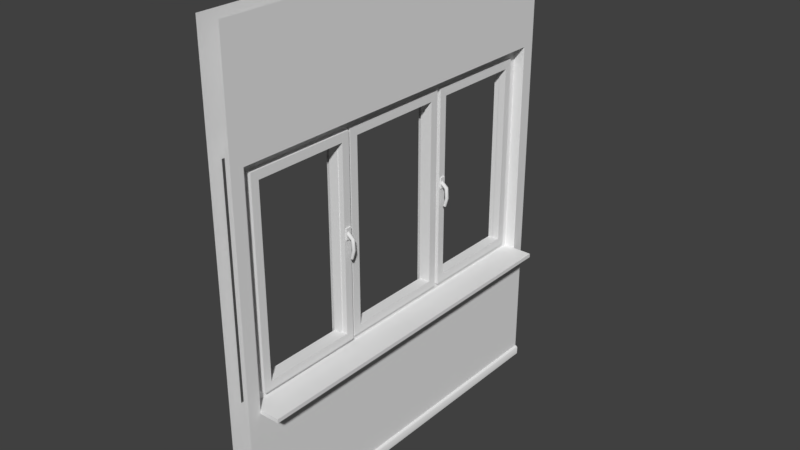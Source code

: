 # Source: mod_Wand_mit_Fensterfront_einfach.blend  (saved by Blender 2.79.0; exported with 4.5.12 LTS)
import bpy
from mathutils import Matrix  # noqa: F401  (used for matrix-valued properties, if any)

bpy.ops.wm.read_factory_settings(use_empty=True)
scene = bpy.context.scene
scene.name = 'Scene'

# ---- collections
col_collection_1 = bpy.data.collections.new('Collection 1'); scene.collection.children.link(col_collection_1)

# ---- node groups
ng_auto_smooth = bpy.data.node_groups.new('Auto Smooth', 'GeometryNodeTree')
_s = ng_auto_smooth.interface.new_socket(name='Geometry', in_out='OUTPUT', socket_type='NodeSocketGeometry')
_s = ng_auto_smooth.interface.new_socket(name='Geometry', in_out='INPUT', socket_type='NodeSocketGeometry')
_s = ng_auto_smooth.interface.new_socket(name='Angle', in_out='INPUT', socket_type='NodeSocketFloat')
_s.subtype = 'ANGLE'
_s.min_value = 0.0
_s.max_value = 3.142
ng_auto_smooth.is_modifier = True
_N = ng_auto_smooth.nodes; _L = ng_auto_smooth.links
n0 = _N.new('NodeGroupOutput'); n0.name = 'Group Output'; n0.location = (480, -100)
n1 = _N.new('NodeGroupInput'); n1.name = 'Group Input'; n1.location = (-420, -300)
n2 = _N.new('NodeGroupInput'); n2.name = 'Group Input.001'; n2.location = (-60, -100)
n3 = _N.new('GeometryNodeSetShadeSmooth'); n3.name = 'Set Shade Smooth'; n3.location = (120, -100)
n3.domain = 'EDGE'
n4 = _N.new('GeometryNodeSetShadeSmooth'); n4.name = 'Set Shade Smooth.001'; n4.location = (300, -100)
n5 = _N.new('GeometryNodeInputMeshEdgeAngle'); n5.name = 'Edge Angle'; n5.location = (-420, -220)
n6 = _N.new('GeometryNodeInputEdgeSmooth'); n6.name = 'Is Edge Smooth'; n6.location = (-60, -160)
n7 = _N.new('GeometryNodeInputShadeSmooth'); n7.name = 'Is Face Smooth'; n7.location = (-240, -340)
n8 = _N.new('FunctionNodeBooleanMath'); n8.name = 'Boolean Math'; n8.location = (-60, -220)
n9 = _N.new('FunctionNodeCompare'); n9.name = 'Compare'; n9.location = (-240, -180)
n9.operation = 'LESS_EQUAL'
_L.new(n5.outputs[0], n9.inputs[0])
_L.new(n4.outputs[0], n0.inputs[0])
_L.new(n1.outputs[1], n9.inputs[1])
_L.new(n9.outputs[0], n8.inputs[0])
_L.new(n7.outputs[0], n8.inputs[1])
_L.new(n2.outputs[0], n3.inputs[0])
_L.new(n6.outputs[0], n3.inputs[1])
_L.new(n3.outputs[0], n4.inputs[0])
_L.new(n8.outputs[0], n3.inputs[2])
n0.is_active_output = True

# ---- world
world_world = bpy.data.worlds.new('World'); scene.world = world_world
world_world.color = (0.05088, 0.05088, 0.05088)
world_world.use_sun_shadow = False
world_world.sun_shadow_jitter_overblur = 0.0
world_world.cycles.sampling_method = 'MANUAL'

# ---- meshes
me_fensterrahmen_004 = bpy.data.meshes.new('Fensterrahmen.004')
me_fensterrahmen_004.from_pydata([(0.002496, 0.964, 0.58), (0.002496, 2.156, 0.58), (0.002496, 0.964, -0.07553), (0.002496, 2.156, -0.07553), (-0.05908, 0.964, 0.58), (-0.05908, 2.156, 0.58), (-0.05908, 0.964, -0.07553), (-0.05908, 2.156, -0.07553), (-0.075, 3.0, 0.5755), (-0.092, -1.079e-06, -0.07553), (-0.092, 2.889e-06, 0.5755), (-0.075, 0.06, 0.5755), (-0.075, 0.06, -0.07553), (-0.085, 0.057, 0.5755), (-0.085, 0.057, -0.07553), (-0.092, 0.05, -0.07553), (-0.092, 0.05, 0.5755), (-0.075, 2.27, 0.5755), (-0.075, 0.85, 0.5755), (-0.075, 2.27, -0.07553), (-0.075, 0.85, -0.07553), (0.002496, 0.964, -0.8059), (0.002496, 2.156, -0.8059), (0.002496, 0.964, -0.1984), (0.002496, 2.156, -0.1984), (0.002496, 2.365, -0.07554), (0.002496, 0.755, -0.07554), (0.002496, 0.755, -0.9653), (0.002496, 2.365, -0.9653), (-0.05908, 0.964, -0.8059), (-0.05908, 2.156, -0.8059), (-0.05908, 0.964, -0.1984), (-0.05908, 2.156, -0.1984), (-0.075, 3.0, -1.0), (-0.075, 3.0, -0.07551), (0.075, 3.0, -1.0), (-0.075, 0.06, -1.0), (0.075, 0.06, -1.0), (-0.092, 9.261e-07, -1.0), (0.092, 9.261e-07, -1.0), (0.092, 0.05, -1.0), (0.085, 0.057, -1.0), (-0.085, 0.057, -1.0), (-0.092, 0.05, -1.0), (-0.075, 3.0, -0.9166), (-0.075, 3.0, -0.1984), (0.075, 3.0, -0.08336), (0.075, 3.0, -0.9166), (0.075, 0.06, -0.1984), (0.075, 0.06, -0.9166), (-0.092, -2.847e-06, -0.1984), (-0.092, 6.209e-07, -0.9166), (-0.075, 0.06, -0.9166), (-0.075, 0.06, -0.1984), (0.092, 6.209e-07, -0.9166), (0.092, -2.847e-06, -0.1984), (0.085, 0.057, -0.1984), (0.085, 0.057, -0.9166), (0.092, 0.05, -0.9166), (0.092, 0.05, -0.1984), (-0.085, 0.057, -0.9166), (-0.085, 0.057, -0.1984), (-0.092, 0.05, -0.1984), (-0.092, 0.05, -0.9166), (-0.075, 0.85, -1.0), (-0.075, 2.27, -1.0), (0.075, 2.27, -1.0), (0.075, 0.85, -1.0), (0.075, 2.27, -0.08336), (0.075, 0.85, -0.1984), (0.075, 2.27, -0.9166), (0.075, 0.85, -0.9166), (-0.075, 2.27, -0.9166), (-0.075, 0.85, -0.9166), (-0.075, 2.27, -0.1984), (-0.075, 0.85, -0.1984), (-0.045, 2.27, -0.08336), (-0.045, 2.27, -0.9166), (-0.045, 0.85, -0.9166), (0.2025, 0.8499, -0.9166), (0.2025, 0.8749, -0.9166), (0.002496, 0.8499, -0.9166), (0.002496, 0.8749, -0.9166), (0.002496, 0.964, 1.306), (0.002496, 2.156, 1.306), (0.002496, 0.964, 0.6984), (0.002496, 2.156, 0.6984), (0.002496, 2.365, 0.5748), (0.002496, 0.755, 0.5748), (0.002496, 0.755, 1.465), (0.002496, 2.365, 1.465), (-0.05908, 0.964, 1.306), (-0.05908, 2.156, 1.306), (-0.05908, 0.964, 0.6984), (-0.05908, 2.156, 0.6984), (-0.075, 3.0, 1.5), (0.075, 3.0, 1.5), (-0.075, 0.06001, 1.5), (0.075, 0.06001, 1.5), (-0.092, 6.356e-06, 1.5), (0.092, 6.356e-06, 1.5), (0.092, 0.05001, 1.5), (0.085, 0.05701, 1.5), (-0.085, 0.05701, 1.5), (-0.092, 0.05001, 1.5), (-0.075, 3.0, 1.417), (-0.075, 3.0, 0.6984), (0.075, 3.0, 0.5834), (0.075, 3.0, 1.417), (0.075, 0.06, 0.6984), (0.075, 0.06001, 1.417), (-0.092, 3.416e-06, 0.6984), (-0.092, 6.051e-06, 1.417), (-0.075, 0.06001, 1.417), (-0.075, 0.06, 0.6984), (0.092, 6.051e-06, 1.417), (0.092, 3.416e-06, 0.6984), (0.085, 0.057, 0.6984), (0.085, 0.05701, 1.417), (0.092, 0.05001, 1.417), (0.092, 0.05, 0.6984), (-0.085, 0.05701, 1.417), (-0.085, 0.057, 0.6984), (-0.092, 0.05, 0.6984), (-0.092, 0.05001, 1.417), (-0.075, 0.85, 1.5), (-0.075, 2.27, 1.5), (0.075, 2.27, 1.5), (0.075, 0.85, 1.5), (0.075, 2.27, 0.5834), (0.075, 0.85, 0.6984), (0.075, 2.27, 1.417), (0.075, 0.85, 1.417), (-0.075, 2.27, 1.417), (-0.075, 0.85, 1.417), (-0.075, 2.27, 0.6984), (-0.075, 0.85, 0.6984), (-0.045, 2.27, 0.5834), (-0.045, 2.27, 1.417), (-0.045, 0.85, 1.417), (0.2025, 0.8499, 1.417), (0.2025, 0.8749, 1.417), (0.002496, 0.8499, 1.417), (0.002496, 0.8749, 1.417), (0.002496, 0.755, -0.1984), (0.002496, 2.365, -0.1984), (0.002496, 0.755, 0.6984), (0.002496, 2.365, 0.6984), (0.075, 0.06, 0.5755), (0.092, -1.689e-06, -0.07553), (0.085, 0.057, 0.5755), (0.092, 0.05, -0.07553), (0.075, 0.06, -0.07553), (0.092, 2.278e-06, 0.5755), (0.085, 0.057, -0.07553), (0.092, 0.05, 0.5755), (0.075, 0.85, 0.5755), (0.075, 0.85, -0.07553), (-0.045, 2.27, 0.6984), (-0.045, 2.27, -0.1984), (0.075, 2.27, 0.6984), (0.075, 2.27, -0.1984), (0.075, 3.0, 0.6984), (0.075, 3.0, -0.1984)], [], [(0, 85, 146, 88), (1, 0, 4, 5), (0, 2, 6, 4), (3, 1, 5, 7), (2, 3, 7, 6), (13, 14, 15, 16), (48, 152, 154, 56), (10, 16, 15, 9), (11, 12, 14, 13), (68, 46, 107, 129), (17, 8, 34, 19), (11, 18, 20, 12), (148, 156, 130, 109), (68, 129, 137, 76), (23, 24, 3, 2), (24, 145, 25, 3), (21, 27, 28, 22), (22, 30, 29, 21), (21, 29, 31, 23), (24, 32, 30, 22), (23, 31, 32, 24), (74, 19, 34, 45), (70, 66, 35, 47), (53, 61, 14, 12), (49, 57, 41, 37), (54, 39, 40, 58), (50, 9, 15, 62), (57, 58, 40, 41), (61, 62, 15, 14), (42, 43, 63, 60), (60, 63, 62, 61), (56, 59, 58, 57), (38, 51, 63, 43), (51, 50, 62, 63), (55, 54, 58, 59), (48, 56, 57, 49), (36, 42, 60, 52), (52, 60, 61, 53), (129, 160, 158, 137), (65, 72, 44, 33), (72, 74, 45, 44), (52, 53, 75, 73), (36, 52, 73, 64), (64, 73, 72, 65), (48, 49, 71, 69), (70, 77, 78, 71), (49, 37, 67, 71), (71, 67, 66, 70), (53, 12, 20, 75), (75, 20, 19, 74), (161, 159, 77, 70), (85, 83, 89, 146), (1, 86, 85, 0), (83, 84, 90, 89), (84, 83, 91, 92), (83, 85, 93, 91), (86, 84, 92, 94), (85, 86, 94, 93), (135, 106, 8, 17), (131, 108, 96, 127), (114, 11, 13, 122), (110, 98, 102, 118), (115, 119, 101, 100), (111, 123, 16, 10), (118, 102, 101, 119), (122, 13, 16, 123), (103, 121, 124, 104), (121, 122, 123, 124), (117, 118, 119, 120), (99, 104, 124, 112), (112, 124, 123, 111), (116, 120, 119, 115), (109, 110, 118, 117), (97, 113, 121, 103), (113, 114, 122, 121), (161, 70, 47, 163), (126, 95, 105, 133), (133, 105, 106, 135), (113, 134, 136, 114), (97, 125, 134, 113), (125, 126, 133, 134), (109, 130, 132, 110), (131, 132, 139, 138), (110, 132, 128, 98), (132, 131, 127, 128), (114, 136, 18, 11), (136, 135, 17, 18), (26, 2, 0, 88), (160, 131, 138, 158), (140, 142, 81, 79), (143, 141, 80, 82), (140, 141, 143, 142), (79, 80, 141, 140), (81, 82, 80, 79), (87, 1, 3, 25), (84, 86, 147, 90), (87, 147, 86, 1), (21, 23, 144, 27), (22, 28, 145, 24), (144, 23, 2, 26), (150, 117, 120, 155), (154, 150, 155, 151), (56, 154, 151, 59), (55, 59, 151, 149), (153, 155, 120, 116), (152, 148, 150, 154), (155, 153, 149, 151), (148, 109, 117, 150), (152, 157, 156, 148), (48, 69, 157, 152), (68, 76, 159, 161), (129, 107, 162, 160), (160, 162, 108, 131), (68, 161, 163, 46)])
me_fensterrahmen_004.polygons.foreach_set('use_smooth', [0, 0, 0, 0, 0, 1, 1, 1, 1, 1, 1, 1, 1, 1, 0, 0, 0, 0, 0, 0, 0, 1, 1, 1, 1, 1, 1, 1, 1, 1, 1, 1, 1, 1, 1, 1, 1, 1, 1, 1, 1, 1, 1, 1, 1, 1, 1, 1, 1, 1, 1, 0, 0, 0, 0, 0, 0, 0, 1, 1, 1, 1, 1, 1, 1, 1, 1, 1, 1, 1, 1, 1, 1, 1, 1, 1, 1, 1, 1, 1, 1, 1, 1, 1, 1, 1, 1, 0, 1, 1, 1, 0, 1, 1, 0, 0, 0, 0, 0, 0, 1, 1, 1, 1, 1, 1, 1, 1, 1, 1, 1, 1, 1, 1])
_uv = me_fensterrahmen_004.uv_layers.new(name='UVMap')
_uv.uv.foreach_set('vector', [0.7147, 0.7191, 0.6954, 0.7191, 0.6954, 0.6883, 0.7155, 0.6883, 0.7147, 0.8948, 0.7147, 0.7191, 0.7147, 0.7191, 0.7147, 0.8948, 0.7147, 0.7191, 0.8213, 0.7191, 0.8213, 0.7191, 0.7147, 0.7191, 0.8213, 0.8948, 0.7147, 0.8948, 0.7147, 0.8948, 0.8213, 0.8948, 0.8213, 0.7191, 0.8213, 0.8948, 0.8213, 0.8948, 0.8213, 0.7191, 0.7121, 0.5474, 0.8247, 0.5474, 0.8247, 0.5443, 0.7121, 0.5443, 0.8459, 0.5503, 0.8247, 0.5503, 0.8247, 0.5474, 0.8459, 0.5474, 0.7121, 0.5357, 0.7121, 0.5443, 0.8247, 0.5443, 0.8247, 0.5357, 0.7121, 0.5503, 0.8247, 0.5503, 0.8247, 0.5474, 0.7121, 0.5474, 0.826, 0.9297, 0.826, 0.9807, 0.7107, 0.9807, 0.7107, 0.9297, 0.7121, 0.9297, 0.7121, 0.9807, 0.8247, 0.9807, 0.8247, 0.9297, 0.7121, 0.5503, 0.7121, 0.6841, 0.8247, 0.6841, 0.8247, 0.5503, 0.7121, 0.5503, 0.7121, 0.6841, 0.6908, 0.6841, 0.6908, 0.5503, 0.826, 0.9297, 0.7107, 0.9297, 0.7107, 0.9297, 0.826, 0.9297, 0.8413, 0.7191, 0.8413, 0.8948, 0.8213, 0.8948, 0.8213, 0.7191, 0.8413, 0.8948, 0.8413, 0.9256, 0.8213, 0.9256, 0.8213, 0.8948, 0.9402, 0.7191, 0.9661, 0.6883, 0.9661, 0.9256, 0.9402, 0.8948, 0.9402, 0.8948, 0.9402, 0.8948, 0.9402, 0.7191, 0.9402, 0.7191, 0.9402, 0.7191, 0.9402, 0.7191, 0.8413, 0.7191, 0.8413, 0.7191, 0.8413, 0.8948, 0.8413, 0.8948, 0.9402, 0.8948, 0.9402, 0.8948, 0.8413, 0.7191, 0.8413, 0.7191, 0.8413, 0.8948, 0.8413, 0.8948, 0.8459, 0.9297, 0.8247, 0.9297, 0.8247, 0.9807, 0.8459, 0.9807, 0.9701, 0.9297, 0.9846, 0.9297, 0.9846, 0.9807, 0.9701, 0.9807, 0.8459, 0.5503, 0.8459, 0.5474, 0.8247, 0.5474, 0.8247, 0.5503, 0.9702, 0.5503, 0.9702, 0.5474, 0.9846, 0.5474, 0.9846, 0.5503, 0.9702, 0.5357, 0.9846, 0.5357, 0.9846, 0.5443, 0.9702, 0.5443, 0.8459, 0.5357, 0.8247, 0.5357, 0.8247, 0.5443, 0.8459, 0.5443, 0.9702, 0.5474, 0.9702, 0.5443, 0.9846, 0.5443, 0.9846, 0.5474, 0.8459, 0.5474, 0.8459, 0.5443, 0.8247, 0.5443, 0.8247, 0.5474, 0.9846, 0.5474, 0.9846, 0.5443, 0.9702, 0.5443, 0.9702, 0.5474, 0.9702, 0.5474, 0.9702, 0.5443, 0.8459, 0.5443, 0.8459, 0.5474, 0.8459, 0.5474, 0.8459, 0.5443, 0.9702, 0.5443, 0.9702, 0.5474, 0.9846, 0.5357, 0.9702, 0.5357, 0.9702, 0.5443, 0.9846, 0.5443, 0.9702, 0.5357, 0.8459, 0.5357, 0.8459, 0.5443, 0.9702, 0.5443, 0.8459, 0.5357, 0.9702, 0.5357, 0.9702, 0.5443, 0.8459, 0.5443, 0.8459, 0.5503, 0.8459, 0.5474, 0.9702, 0.5474, 0.9702, 0.5503, 0.9846, 0.5503, 0.9846, 0.5474, 0.9702, 0.5474, 0.9702, 0.5503, 0.9702, 0.5503, 0.9702, 0.5474, 0.8459, 0.5474, 0.8459, 0.5503, 0.7107, 0.9297, 0.6908, 0.9297, 0.6908, 0.9297, 0.7107, 0.9297, 0.9846, 0.9297, 0.9701, 0.9297, 0.9701, 0.9807, 0.9846, 0.9807, 0.9701, 0.9297, 0.8459, 0.9297, 0.8459, 0.9807, 0.9701, 0.9807, 0.9702, 0.5503, 0.8459, 0.5503, 0.8459, 0.6841, 0.9701, 0.6841, 0.9846, 0.5503, 0.9702, 0.5503, 0.9701, 0.6841, 0.9846, 0.6841, 0.9846, 0.6841, 0.9701, 0.6841, 0.9701, 0.9297, 0.9846, 0.9297, 0.8459, 0.5503, 0.9702, 0.5503, 0.9701, 0.6841, 0.8459, 0.6841, 0.9701, 0.9297, 0.9701, 0.9297, 0.9701, 0.6841, 0.9701, 0.6841, 0.9702, 0.5503, 0.9846, 0.5503, 0.9846, 0.6841, 0.9701, 0.6841, 0.9701, 0.6841, 0.9846, 0.6841, 0.9846, 0.9297, 0.9701, 0.9297, 0.8459, 0.5503, 0.8247, 0.5503, 0.8247, 0.6841, 0.8459, 0.6841, 0.8459, 0.6841, 0.8247, 0.6841, 0.8247, 0.9297, 0.8459, 0.9297, 0.8459, 0.9297, 0.8459, 0.9297, 0.9701, 0.9297, 0.9701, 0.9297, 0.6954, 0.7191, 0.5965, 0.7191, 0.5706, 0.6883, 0.6954, 0.6883, 0.7147, 0.8948, 0.6954, 0.8948, 0.6954, 0.7191, 0.7147, 0.7191, 0.5965, 0.7191, 0.5965, 0.8948, 0.5706, 0.9256, 0.5706, 0.6883, 0.5965, 0.8948, 0.5965, 0.7191, 0.5965, 0.7191, 0.5965, 0.8948, 0.5965, 0.7191, 0.6954, 0.7191, 0.6954, 0.7191, 0.5965, 0.7191, 0.6954, 0.8948, 0.5965, 0.8948, 0.5965, 0.8948, 0.6954, 0.8948, 0.6954, 0.7191, 0.6954, 0.8948, 0.6954, 0.8948, 0.6954, 0.7191, 0.6908, 0.9297, 0.6908, 0.9807, 0.7121, 0.9807, 0.7121, 0.9297, 0.5666, 0.9297, 0.5666, 0.9807, 0.5522, 0.9807, 0.5522, 0.9297, 0.6908, 0.5503, 0.7121, 0.5503, 0.7121, 0.5474, 0.6908, 0.5474, 0.5666, 0.5503, 0.5522, 0.5503, 0.5522, 0.5474, 0.5666, 0.5474, 0.5666, 0.5357, 0.5666, 0.5443, 0.5522, 0.5443, 0.5522, 0.5357, 0.6908, 0.5357, 0.6908, 0.5443, 0.7121, 0.5443, 0.7121, 0.5357, 0.5666, 0.5474, 0.5522, 0.5474, 0.5522, 0.5443, 0.5666, 0.5443, 0.6908, 0.5474, 0.7121, 0.5474, 0.7121, 0.5443, 0.6908, 0.5443, 0.5522, 0.5474, 0.5666, 0.5474, 0.5666, 0.5443, 0.5522, 0.5443, 0.5666, 0.5474, 0.6908, 0.5474, 0.6908, 0.5443, 0.5666, 0.5443, 0.6908, 0.5474, 0.5666, 0.5474, 0.5666, 0.5443, 0.6908, 0.5443, 0.5522, 0.5357, 0.5522, 0.5443, 0.5666, 0.5443, 0.5666, 0.5357, 0.5666, 0.5357, 0.5666, 0.5443, 0.6908, 0.5443, 0.6908, 0.5357, 0.6908, 0.5357, 0.6908, 0.5443, 0.5666, 0.5443, 0.5666, 0.5357, 0.6908, 0.5503, 0.5666, 0.5503, 0.5666, 0.5474, 0.6908, 0.5474, 0.5522, 0.5503, 0.5666, 0.5503, 0.5666, 0.5474, 0.5522, 0.5474, 0.5666, 0.5503, 0.6908, 0.5503, 0.6908, 0.5474, 0.5666, 0.5474, 0.8459, 0.9297, 0.9701, 0.9297, 0.9701, 0.9807, 0.8459, 0.9807, 0.5522, 0.9297, 0.5522, 0.9807, 0.5666, 0.9807, 0.5666, 0.9297, 0.5666, 0.9297, 0.5666, 0.9807, 0.6908, 0.9807, 0.6908, 0.9297, 0.5666, 0.5503, 0.5666, 0.6841, 0.6908, 0.6841, 0.6908, 0.5503, 0.5522, 0.5503, 0.5522, 0.6841, 0.5666, 0.6841, 0.5666, 0.5503, 0.5522, 0.6841, 0.5522, 0.9297, 0.5666, 0.9297, 0.5666, 0.6841, 0.6908, 0.5503, 0.6908, 0.6841, 0.5666, 0.6841, 0.5666, 0.5503, 0.5666, 0.9297, 0.5666, 0.6841, 0.5666, 0.6841, 0.5666, 0.9297, 0.5666, 0.5503, 0.5666, 0.6841, 0.5522, 0.6841, 0.5522, 0.5503, 0.5666, 0.6841, 0.5666, 0.9297, 0.5522, 0.9297, 0.5522, 0.6841, 0.6908, 0.5503, 0.6908, 0.6841, 0.7121, 0.6841, 0.7121, 0.5503, 0.6908, 0.6841, 0.6908, 0.9297, 0.7121, 0.9297, 0.7121, 0.6841, 0.8213, 0.6883, 0.8213, 0.7191, 0.7147, 0.7191, 0.7155, 0.6883, 0.6908, 0.9297, 0.5666, 0.9297, 0.5666, 0.9297, 0.6908, 0.9297, 0.6917, 0.05973, 0.6917, 0.07648, 0.4963, 0.07648, 0.4963, 0.05974, 0.6917, 0.03958, 0.6917, 0.05632, 0.4963, 0.05633, 0.4963, 0.03958, 0.6938, 0.05632, 0.6917, 0.05632, 0.6917, 0.03958, 0.6938, 0.03958, 0.4963, 0.05974, 0.4963, 0.05633, 0.6917, 0.05632, 0.6917, 0.05973, 0.4942, 0.03958, 0.4963, 0.03958, 0.4963, 0.05633, 0.4942, 0.05633, 0.7155, 0.9256, 0.7147, 0.8948, 0.8213, 0.8948, 0.8213, 0.9256, 0.5965, 0.8948, 0.6954, 0.8948, 0.6954, 0.9256, 0.5706, 0.9256, 0.7155, 0.9256, 0.6954, 0.9256, 0.6954, 0.8948, 0.7147, 0.8948, 0.9402, 0.7191, 0.8413, 0.7191, 0.8413, 0.6883, 0.9661, 0.6883, 0.9402, 0.8948, 0.9661, 0.9256, 0.8413, 0.9256, 0.8413, 0.8948, 0.8413, 0.6883, 0.8413, 0.7191, 0.8213, 0.7191, 0.8213, 0.6883, 0.7121, 0.5474, 0.6908, 0.5474, 0.6908, 0.5443, 0.7121, 0.5443, 0.8247, 0.5474, 0.7121, 0.5474, 0.7121, 0.5443, 0.8247, 0.5443, 0.8459, 0.5474, 0.8247, 0.5474, 0.8247, 0.5443, 0.8459, 0.5443, 0.8459, 0.5357, 0.8459, 0.5443, 0.8247, 0.5443, 0.8247, 0.5357, 0.7121, 0.5357, 0.7121, 0.5443, 0.6908, 0.5443, 0.6908, 0.5357, 0.8247, 0.5503, 0.7121, 0.5503, 0.7121, 0.5474, 0.8247, 0.5474, 0.7121, 0.5443, 0.7121, 0.5357, 0.8247, 0.5357, 0.8247, 0.5443, 0.7121, 0.5503, 0.6908, 0.5503, 0.6908, 0.5474, 0.7121, 0.5474, 0.8247, 0.5503, 0.8247, 0.6841, 0.7121, 0.6841, 0.7121, 0.5503, 0.8459, 0.5503, 0.8459, 0.6841, 0.8247, 0.6841, 0.8247, 0.5503, 0.826, 0.9297, 0.826, 0.9297, 0.8459, 0.9297, 0.8459, 0.9297, 0.7107, 0.9297, 0.7107, 0.9807, 0.6908, 0.9807, 0.6908, 0.9297, 0.6908, 0.9297, 0.6908, 0.9807, 0.5666, 0.9807, 0.5666, 0.9297, 0.826, 0.9297, 0.8459, 0.9297, 0.8459, 0.9807, 0.826, 0.9807])
me_fensterrahmen_004.use_remesh_preserve_volume = False
me_fensterrahmen_004.use_remesh_preserve_attributes = False
me_fensterrahmen_004.use_mirror_vertex_groups = False
me_fensterrahmen_004.update()
me_fenster_003 = bpy.data.meshes.new('Fenster.003')
me_fenster_003.from_pydata([(0.02318, 1.218e-06, 0.3705), (0.02318, 1.283, 0.3704), (0.02318, -1.152e-06, -0.3705), (0.02318, 1.283, -0.3705), (0.02318, 1.229, 0.3166), (0.02318, 0.05394, 0.3166), (0.02318, 0.05394, -0.3166), (0.02318, 1.229, -0.3166), (-0.02318, 1.229, -0.3166), (-0.02318, 1.229, 0.3166), (-0.02318, 0.05394, 0.3166), (-0.02318, 0.05394, -0.3166), (-0.02318, 1.283, -0.3705), (-0.02318, 1.283, 0.3704), (-0.02318, 1.218e-06, 0.3705), (-0.02318, -1.152e-06, -0.3705)], [], [(0, 2, 6, 5), (1, 0, 5, 4), (10, 9, 4, 5), (9, 8, 7, 4), (11, 6, 7, 8), (11, 10, 5, 6), (2, 3, 7, 6), (3, 1, 4, 7), (10, 11, 15, 14), (8, 9, 13, 12), (9, 10, 14, 13), (11, 8, 12, 15), (3, 12, 13, 1), (1, 13, 14, 0), (2, 15, 12, 3), (0, 14, 15, 2)])
_uv = me_fenster_003.uv_layers.new(name='UVMap')
_uv.uv.foreach_set('vector', [0.5062, 0.1799, 0.6782, 0.1799, 0.6657, 0.1932, 0.5188, 0.1932, 0.5062, 0.4955, 0.5062, 0.1799, 0.5188, 0.1932, 0.5188, 0.4822, 0.521, 0.4678, 0.521, 0.2099, 0.5312, 0.2099, 0.5312, 0.4678, 0.6645, 0.4813, 0.5198, 0.4813, 0.5198, 0.47, 0.6645, 0.47, 0.6528, 0.2096, 0.663, 0.2096, 0.663, 0.468, 0.6528, 0.468, 0.6634, 0.2071, 0.5204, 0.2071, 0.5204, 0.196, 0.6634, 0.196, 0.6782, 0.1799, 0.6782, 0.4955, 0.6657, 0.4822, 0.6657, 0.1932, 0.6782, 0.4955, 0.5062, 0.4955, 0.5188, 0.4822, 0.6657, 0.4822, 0.5188, 0.1932, 0.6657, 0.1932, 0.6782, 0.1799, 0.5062, 0.1799, 0.6657, 0.4822, 0.5188, 0.4822, 0.5062, 0.4955, 0.6782, 0.4955, 0.5188, 0.4822, 0.5188, 0.1932, 0.5062, 0.1799, 0.5062, 0.4955, 0.6657, 0.1932, 0.6657, 0.4822, 0.6782, 0.4955, 0.6782, 0.1799, 0.6782, 0.4955, 0.6782, 0.4955, 0.5062, 0.4955, 0.5062, 0.4955, 0.5062, 0.4955, 0.5062, 0.4955, 0.5062, 0.1799, 0.5062, 0.1799, 0.6782, 0.1799, 0.6782, 0.1799, 0.6782, 0.4955, 0.6782, 0.4955, 0.514, 0.1799, 0.514, 0.1799, 0.6859, 0.1799, 0.6859, 0.1799])
me_fenster_003.use_remesh_preserve_volume = False
me_fenster_003.use_remesh_preserve_attributes = False
me_fenster_003.use_mirror_vertex_groups = False
me_fenster_003.update()
me_fenster = bpy.data.meshes.new('Fenster')
me_fenster.from_pydata([(0.02318, 7.406e-08, 0.0), (0.02318, 1.283, -4.959e-06), (0.02318, -2.296e-06, -0.699), (0.02318, 1.283, -0.6991), (0.02318, 1.229, -0.05084), (0.02318, 0.05394, -0.05083), (0.02318, 0.05394, -0.6482), (0.02318, 1.229, -0.6482), (-0.02318, 1.229, -0.6482), (-0.02318, 1.229, -0.05084), (-0.02318, 0.05394, -0.05083), (-0.02318, 0.05394, -0.6482), (-0.02318, 1.283, -0.6991), (-0.02318, 1.283, -4.959e-06), (-0.02318, 7.406e-08, 0.0), (-0.02318, -2.296e-06, -0.699), (0.01125, 0.6523, -0.6559), (0.01125, 0.7244, -0.6559), (0.01125, 0.6523, -0.6919), (0.01125, 0.7244, -0.6919), (0.03125, 0.6523, -0.6559), (0.03125, 0.7244, -0.6559), (0.03125, 0.6523, -0.6919), (0.03125, 0.7244, -0.6919)], [], [(0, 2, 6, 5), (1, 0, 5, 4), (10, 9, 4, 5), (9, 8, 7, 4), (11, 6, 7, 8), (11, 10, 5, 6), (2, 3, 7, 6), (3, 1, 4, 7), (10, 11, 15, 14), (8, 9, 13, 12), (9, 10, 14, 13), (11, 8, 12, 15), (3, 12, 13, 1), (1, 13, 14, 0), (2, 15, 12, 3), (0, 14, 15, 2), (18, 19, 23, 22), (22, 23, 21, 20), (20, 21, 17, 16), (18, 22, 20, 16), (23, 19, 17, 21)])
_uv = me_fenster.uv_layers.new(name='UVMap')
_uv.uv.foreach_set('vector', [0.5062, 0.1799, 0.6782, 0.1799, 0.6657, 0.1932, 0.5188, 0.1932, 0.5062, 0.4955, 0.5062, 0.1799, 0.5188, 0.1932, 0.5188, 0.4822, 0.521, 0.4678, 0.521, 0.2099, 0.5312, 0.2099, 0.5312, 0.4678, 0.6645, 0.4813, 0.5198, 0.4813, 0.5198, 0.47, 0.6645, 0.47, 0.6528, 0.2096, 0.663, 0.2096, 0.663, 0.468, 0.6528, 0.468, 0.6634, 0.2071, 0.5204, 0.2071, 0.5204, 0.196, 0.6634, 0.196, 0.6782, 0.1799, 0.6782, 0.4955, 0.6657, 0.4822, 0.6657, 0.1932, 0.6782, 0.4955, 0.5062, 0.4955, 0.5188, 0.4822, 0.6657, 0.4822, 0.5188, 0.1932, 0.6657, 0.1932, 0.6782, 0.1799, 0.5062, 0.1799, 0.6657, 0.4822, 0.5188, 0.4822, 0.5062, 0.4955, 0.6782, 0.4955, 0.5188, 0.4822, 0.5188, 0.1932, 0.5062, 0.1799, 0.5062, 0.4955, 0.6657, 0.1932, 0.6657, 0.4822, 0.6782, 0.4955, 0.6782, 0.1799, 0.6782, 0.4955, 0.6782, 0.4955, 0.5062, 0.4955, 0.5062, 0.4955, 0.5062, 0.4955, 0.5062, 0.4955, 0.5062, 0.1799, 0.5062, 0.1799, 0.6782, 0.1799, 0.6782, 0.1799, 0.6782, 0.4955, 0.6782, 0.4955, 0.514, 0.1799, 0.514, 0.1799, 0.6859, 0.1799, 0.6859, 0.1799, 0.6764, 0.3403, 0.6764, 0.3581, 0.6764, 0.3581, 0.6764, 0.3403, 0.6764, 0.3403, 0.6764, 0.3581, 0.6676, 0.3581, 0.6676, 0.3403, 0.6676, 0.3403, 0.6676, 0.3581, 0.6676, 0.3581, 0.6676, 0.3403, 0.6764, 0.3403, 0.6764, 0.3403, 0.6676, 0.3403, 0.6676, 0.3403, 0.6764, 0.3581, 0.6764, 0.3581, 0.6676, 0.3581, 0.6676, 0.3581])
me_fenster.use_remesh_preserve_volume = False
me_fenster.use_remesh_preserve_attributes = False
me_fenster.use_mirror_vertex_groups = False
me_fenster.update()
me_fenstergriff = bpy.data.meshes.new('Fenstergriff')
me_fenstergriff.from_pydata([(6.46e-09, -4.902e-08, -0.01354), (0.0009324, 0.009529, -0.009574), (0.001319, 0.01348, -1.251e-07), (0.0009324, 0.009529, 0.009574), (2.778e-09, 4.902e-08, 0.01354), (-0.0009324, -0.009529, 0.009574), (-0.001319, -0.01348, -2.753e-08), (-0.0009324, -0.009529, -0.009574), (0.04122, -0.03392, -0.01247), (0.04903, -0.02982, -0.008818), (0.05226, -0.02812, 2.731e-08), (0.04903, -0.02982, 0.008818), (0.04122, -0.03392, 0.01247), (0.03341, -0.03802, 0.008818), (0.03018, -0.03972, 6.941e-08), (0.03341, -0.03802, -0.008818), (0.04659, -0.09742, -0.0114), (0.05462, -0.09814, -0.008061), (0.05795, -0.09844, 2.814e-07), (0.05462, -0.09814, 0.008062), (0.04659, -0.09742, 0.0114), (0.03857, -0.0967, 0.008062), (0.03524, -0.0964, 2.739e-07), (0.03857, -0.0967, -0.008061), (0.03188, -0.152, -0.01033), (0.03835, -0.1554, -0.007305), (0.04103, -0.1568, 4.924e-07), (0.03835, -0.1554, 0.007306), (0.03188, -0.152, 0.01033), (0.0254, -0.1486, 0.007306), (0.02272, -0.1472, 4.565e-07), (0.0254, -0.1486, -0.007305)], [], [(0, 8, 15, 7), (1, 9, 8, 0), (2, 10, 9, 1), (3, 11, 10, 2), (4, 12, 11, 3), (5, 13, 12, 4), (6, 14, 13, 5), (7, 15, 14, 6), (8, 16, 23, 15), (9, 17, 16, 8), (10, 18, 17, 9), (11, 19, 18, 10), (12, 20, 19, 11), (13, 21, 20, 12), (14, 22, 21, 13), (15, 23, 22, 14), (16, 24, 31, 23), (17, 25, 24, 16), (18, 26, 25, 17), (19, 27, 26, 18), (20, 28, 27, 19), (21, 29, 28, 20), (22, 30, 29, 21), (23, 31, 30, 22)])
me_fenstergriff.polygons.foreach_set('use_smooth', [True] * 24)
_uv = me_fenstergriff.uv_layers.new(name='UVMap')
_uv.uv.foreach_set('vector', [0.5821, 0.2843, 0.5853, 0.3173, 0.58, 0.3174, 0.5766, 0.2885, 0.5881, 0.2802, 0.5903, 0.3173, 0.5853, 0.3173, 0.5821, 0.2843, 0.5954, 0.2786, 0.5952, 0.3172, 0.5903, 0.3173, 0.5881, 0.2802, 0.6026, 0.2803, 0.6001, 0.3173, 0.5952, 0.3172, 0.5954, 0.2786, 0.6086, 0.2845, 0.605, 0.3174, 0.6001, 0.3173, 0.6026, 0.2803, 0.614, 0.2887, 0.6104, 0.3176, 0.605, 0.3174, 0.6086, 0.2845, 0.6202, 0.291, 0.6164, 0.318, 0.6104, 0.3176, 0.614, 0.2887, 0.5766, 0.2885, 0.58, 0.3174, 0.574, 0.3178, 0.5705, 0.2908, 0.5853, 0.3173, 0.585, 0.3539, 0.58, 0.3539, 0.58, 0.3174, 0.5903, 0.3173, 0.59, 0.3539, 0.585, 0.3539, 0.5853, 0.3173, 0.5952, 0.3172, 0.595, 0.3539, 0.59, 0.3539, 0.5903, 0.3173, 0.6001, 0.3173, 0.6, 0.354, 0.595, 0.3539, 0.5952, 0.3172, 0.605, 0.3174, 0.605, 0.354, 0.6, 0.354, 0.6001, 0.3173, 0.6104, 0.3176, 0.61, 0.354, 0.605, 0.354, 0.605, 0.3174, 0.6164, 0.318, 0.6155, 0.3541, 0.61, 0.354, 0.6104, 0.3176, 0.58, 0.3174, 0.58, 0.3539, 0.5745, 0.3539, 0.574, 0.3178, 0.585, 0.3539, 0.5847, 0.3885, 0.5798, 0.3875, 0.58, 0.3539, 0.59, 0.3539, 0.5897, 0.3896, 0.5847, 0.3885, 0.585, 0.3539, 0.595, 0.3539, 0.5948, 0.39, 0.5897, 0.3896, 0.59, 0.3539, 0.6, 0.354, 0.5999, 0.3896, 0.5948, 0.39, 0.595, 0.3539, 0.605, 0.354, 0.6049, 0.3886, 0.5999, 0.3896, 0.6, 0.354, 0.61, 0.354, 0.6098, 0.3876, 0.6049, 0.3886, 0.605, 0.354, 0.6155, 0.3541, 0.6147, 0.3873, 0.6098, 0.3876, 0.61, 0.354, 0.58, 0.3539, 0.5798, 0.3875, 0.575, 0.3871, 0.5745, 0.3539])
me_fenstergriff.use_remesh_preserve_volume = False
me_fenstergriff.use_remesh_preserve_attributes = False
me_fenstergriff.use_mirror_vertex_groups = False
me_fenstergriff.auto_texspace = False
me_fenstergriff.update()
me_fenster_002 = bpy.data.meshes.new('Fenster.002')
me_fenster_002.from_pydata([(0.02318, 2.439e-06, 0.699), (0.02318, 1.283, 0.699), (0.02318, 6.891e-08, 0.0), (0.02318, 1.283, -4.959e-06), (0.02318, 1.229, 0.6482), (0.02318, 0.05394, 0.6482), (0.02318, 0.05394, 0.05083), (0.02318, 1.229, 0.05083), (-0.02318, 1.229, 0.05083), (-0.02318, 1.229, 0.6482), (-0.02318, 0.05394, 0.6482), (-0.02318, 0.05394, 0.05083), (-0.02318, 1.283, -4.959e-06), (-0.02318, 1.283, 0.699), (-0.02318, 2.439e-06, 0.699), (-0.02318, 6.891e-08, 0.0), (0.01125, 0.6523, 0.6922), (0.01125, 0.7244, 0.6922), (0.01125, 0.6523, 0.6562), (0.01125, 0.7244, 0.6562), (0.03125, 0.6523, 0.6922), (0.03125, 0.7244, 0.6922), (0.03125, 0.6523, 0.6562), (0.03125, 0.7244, 0.6562)], [], [(0, 2, 6, 5), (1, 0, 5, 4), (10, 9, 4, 5), (9, 8, 7, 4), (11, 6, 7, 8), (11, 10, 5, 6), (2, 3, 7, 6), (3, 1, 4, 7), (10, 11, 15, 14), (8, 9, 13, 12), (9, 10, 14, 13), (11, 8, 12, 15), (3, 12, 13, 1), (1, 13, 14, 0), (2, 15, 12, 3), (0, 14, 15, 2), (18, 19, 23, 22), (22, 23, 21, 20), (20, 21, 17, 16), (18, 22, 20, 16), (23, 19, 17, 21)])
_uv = me_fenster_002.uv_layers.new(name='UVMap')
_uv.uv.foreach_set('vector', [0.5062, 0.1799, 0.6782, 0.1799, 0.6657, 0.1932, 0.5188, 0.1932, 0.5062, 0.4955, 0.5062, 0.1799, 0.5188, 0.1932, 0.5188, 0.4822, 0.521, 0.4678, 0.521, 0.2099, 0.5312, 0.2099, 0.5312, 0.4678, 0.6645, 0.4813, 0.5198, 0.4813, 0.5198, 0.47, 0.6645, 0.47, 0.6528, 0.2096, 0.663, 0.2096, 0.663, 0.468, 0.6528, 0.468, 0.6634, 0.2071, 0.5204, 0.2071, 0.5204, 0.196, 0.6634, 0.196, 0.6782, 0.1799, 0.6782, 0.4955, 0.6657, 0.4822, 0.6657, 0.1932, 0.6782, 0.4955, 0.5062, 0.4955, 0.5188, 0.4822, 0.6657, 0.4822, 0.5188, 0.1932, 0.6657, 0.1932, 0.6782, 0.1799, 0.5062, 0.1799, 0.6657, 0.4822, 0.5188, 0.4822, 0.5062, 0.4955, 0.6782, 0.4955, 0.5188, 0.4822, 0.5188, 0.1932, 0.5062, 0.1799, 0.5062, 0.4955, 0.6657, 0.1932, 0.6657, 0.4822, 0.6782, 0.4955, 0.6782, 0.1799, 0.6782, 0.4955, 0.6782, 0.4955, 0.5062, 0.4955, 0.5062, 0.4955, 0.5062, 0.4955, 0.5062, 0.4955, 0.5062, 0.1799, 0.5062, 0.1799, 0.6782, 0.1799, 0.6782, 0.1799, 0.6782, 0.4955, 0.6782, 0.4955, 0.514, 0.1799, 0.514, 0.1799, 0.6859, 0.1799, 0.6859, 0.1799, 0.6764, 0.3403, 0.6764, 0.3581, 0.6764, 0.3581, 0.6764, 0.3403, 0.6764, 0.3403, 0.6764, 0.3581, 0.6676, 0.3581, 0.6676, 0.3403, 0.6676, 0.3403, 0.6676, 0.3581, 0.6676, 0.3581, 0.6676, 0.3403, 0.6764, 0.3403, 0.6764, 0.3403, 0.6676, 0.3403, 0.6676, 0.3403, 0.6764, 0.3581, 0.6764, 0.3581, 0.6676, 0.3581, 0.6676, 0.3581])
me_fenster_002.use_remesh_preserve_volume = False
me_fenster_002.use_remesh_preserve_attributes = False
me_fenster_002.use_mirror_vertex_groups = False
me_fenster_002.update()
me_fenstergriff_002 = bpy.data.meshes.new('Fenstergriff.002')
me_fenstergriff_002.from_pydata([(6.46e-09, -4.902e-08, -0.01354), (0.0009324, 0.009529, -0.009574), (0.001319, 0.01348, -1.251e-07), (0.0009324, 0.009529, 0.009574), (2.778e-09, 4.902e-08, 0.01354), (-0.0009324, -0.009529, 0.009574), (-0.001319, -0.01348, -2.753e-08), (-0.0009324, -0.009529, -0.009574), (0.04122, -0.03392, -0.01247), (0.04903, -0.02982, -0.008818), (0.05226, -0.02812, 2.731e-08), (0.04903, -0.02982, 0.008818), (0.04122, -0.03392, 0.01247), (0.03341, -0.03802, 0.008818), (0.03018, -0.03972, 6.941e-08), (0.03341, -0.03802, -0.008818), (0.04659, -0.09742, -0.0114), (0.05462, -0.09814, -0.008061), (0.05795, -0.09844, 2.814e-07), (0.05462, -0.09814, 0.008062), (0.04659, -0.09742, 0.0114), (0.03857, -0.0967, 0.008062), (0.03524, -0.0964, 2.739e-07), (0.03857, -0.0967, -0.008061), (0.03188, -0.152, -0.01033), (0.03835, -0.1554, -0.007305), (0.04103, -0.1568, 4.924e-07), (0.03835, -0.1554, 0.007306), (0.03188, -0.152, 0.01033), (0.0254, -0.1486, 0.007306), (0.02272, -0.1472, 4.565e-07), (0.0254, -0.1486, -0.007305)], [], [(0, 8, 15, 7), (1, 9, 8, 0), (2, 10, 9, 1), (3, 11, 10, 2), (4, 12, 11, 3), (5, 13, 12, 4), (6, 14, 13, 5), (7, 15, 14, 6), (8, 16, 23, 15), (9, 17, 16, 8), (10, 18, 17, 9), (11, 19, 18, 10), (12, 20, 19, 11), (13, 21, 20, 12), (14, 22, 21, 13), (15, 23, 22, 14), (16, 24, 31, 23), (17, 25, 24, 16), (18, 26, 25, 17), (19, 27, 26, 18), (20, 28, 27, 19), (21, 29, 28, 20), (22, 30, 29, 21), (23, 31, 30, 22)])
me_fenstergriff_002.polygons.foreach_set('use_smooth', [True] * 24)
_uv = me_fenstergriff_002.uv_layers.new(name='UVMap')
_uv.uv.foreach_set('vector', [0.5821, 0.2852, 0.5853, 0.3182, 0.58, 0.3183, 0.5766, 0.2894, 0.5881, 0.2811, 0.5903, 0.3182, 0.5853, 0.3182, 0.5821, 0.2852, 0.5954, 0.2795, 0.5952, 0.3181, 0.5903, 0.3182, 0.5881, 0.2811, 0.6026, 0.2812, 0.6001, 0.3182, 0.5952, 0.3181, 0.5954, 0.2795, 0.6086, 0.2854, 0.605, 0.3183, 0.6001, 0.3182, 0.6026, 0.2812, 0.614, 0.2896, 0.6104, 0.3185, 0.605, 0.3183, 0.6086, 0.2854, 0.6202, 0.2919, 0.6164, 0.3189, 0.6104, 0.3185, 0.614, 0.2896, 0.5766, 0.2894, 0.58, 0.3183, 0.574, 0.3187, 0.5705, 0.2917, 0.5853, 0.3182, 0.585, 0.3548, 0.58, 0.3548, 0.58, 0.3183, 0.5903, 0.3182, 0.59, 0.3548, 0.585, 0.3548, 0.5853, 0.3182, 0.5952, 0.3181, 0.595, 0.3549, 0.59, 0.3548, 0.5903, 0.3182, 0.6001, 0.3182, 0.6, 0.3549, 0.595, 0.3549, 0.5952, 0.3181, 0.605, 0.3183, 0.605, 0.3549, 0.6, 0.3549, 0.6001, 0.3182, 0.6104, 0.3185, 0.61, 0.3549, 0.605, 0.3549, 0.605, 0.3183, 0.6164, 0.3189, 0.6155, 0.355, 0.61, 0.3549, 0.6104, 0.3185, 0.58, 0.3183, 0.58, 0.3548, 0.5745, 0.3548, 0.574, 0.3187, 0.585, 0.3548, 0.5847, 0.3894, 0.5798, 0.3884, 0.58, 0.3548, 0.59, 0.3548, 0.5897, 0.3905, 0.5847, 0.3894, 0.585, 0.3548, 0.595, 0.3549, 0.5948, 0.3909, 0.5897, 0.3905, 0.59, 0.3548, 0.6, 0.3549, 0.5999, 0.3905, 0.5948, 0.3909, 0.595, 0.3549, 0.605, 0.3549, 0.6049, 0.3895, 0.5999, 0.3905, 0.6, 0.3549, 0.61, 0.3549, 0.6098, 0.3885, 0.6049, 0.3895, 0.605, 0.3549, 0.6155, 0.355, 0.6147, 0.3882, 0.6098, 0.3885, 0.61, 0.3549, 0.58, 0.3548, 0.5798, 0.3884, 0.575, 0.388, 0.5745, 0.3548])
me_fenstergriff_002.use_remesh_preserve_volume = False
me_fenstergriff_002.use_remesh_preserve_attributes = False
me_fenstergriff_002.use_mirror_vertex_groups = False
me_fenstergriff_002.auto_texspace = False
me_fenstergriff_002.update()

# ---- objects
ob_fensterfront = bpy.data.objects.new('Fensterfront', None)
ob_wand_mit_fensterrahmen = bpy.data.objects.new('Wand_mit_Fensterrahmen', me_fensterrahmen_004)
ob_fenster_mitte = bpy.data.objects.new('Fenster_mitte', me_fenster_003)
ob_fenster_links = bpy.data.objects.new('Fenster_links', me_fenster)
ob_fenstergriff = bpy.data.objects.new('Fenstergriff', me_fenstergriff)
ob_fenster_rechts = bpy.data.objects.new('Fenster_rechts', me_fenster_002)
ob_fenstergriff_001 = bpy.data.objects.new('Fenstergriff.001', me_fenstergriff_002)

# ---- transforms, parenting, visibility, modifiers, constraints
ob_fensterfront.location = (0.0, 0.0, 0.0)
ob_fensterfront.rotation_euler = (1.571, -0.0, 0.0)
ob_fensterfront.empty_display_size = 0.01
ob_fensterfront.empty_image_offset = (0.0, 0.0)
ob_fensterfront.lineart.crease_threshold = 0.0
ob_wand_mit_fensterrahmen.parent = ob_fensterfront
ob_wand_mit_fensterrahmen.matrix_parent_inverse = Matrix(((1.0, 0.0, 0.0, 0.0), (0.0, -3.62e-06, 1.0, 9.05e-07), (0.0, -1.0, -3.62e-06, 0.25), (0.0, 0.0, 0.0, 1.0)))
ob_wand_mit_fensterrahmen.location = (0.0, 0.25, 0.0)
ob_wand_mit_fensterrahmen.rotation_euler = (1.571, -0.0, 0.0)
ob_wand_mit_fensterrahmen.lineart.crease_threshold = 0.0
_m = ob_wand_mit_fensterrahmen.modifiers.new('Auto Smooth', 'NODES')
_m.node_group = ng_auto_smooth
_gi = [s.identifier for s in ng_auto_smooth.interface.items_tree if s.item_type == 'SOCKET' and s.in_out == 'INPUT']
_m[_gi[1]] = 0.9495  # Angle
ob_fenster_mitte.parent = ob_wand_mit_fensterrahmen
ob_fenster_mitte.matrix_parent_inverse = Matrix(((1.0, 0.0, 0.0, 0.0), (0.0, -3.62e-06, 1.0, 9.05e-07), (0.0, -1.0, -3.62e-06, 0.25), (0.0, 0.0, 0.0, 1.0)))
ob_fenster_mitte.location = (0.002391, -0.0002022, 0.9205)
ob_fenster_mitte.rotation_euler = (1.571, -0.0, 0.0)
ob_fenster_mitte.lineart.crease_threshold = 0.0
ob_fenster_links.parent = ob_wand_mit_fensterrahmen
ob_fenster_links.matrix_parent_inverse = Matrix(((1.0, 0.0, 0.0, 0.0), (0.0, -3.62e-06, 1.0, 9.05e-07), (0.0, -1.0, -3.62e-06, 0.25), (0.0, 0.0, 0.0, 1.0)))
ob_fenster_links.location = (0.01375, -1.093, 0.9205)
ob_fenster_links.rotation_euler = (1.571, -0.0, 0.0)
ob_fenster_links.lineart.crease_threshold = 0.0
ob_fenstergriff.parent = ob_fenster_links
ob_fenstergriff.matrix_parent_inverse = Matrix(((1.0, 0.0, 4.441e-16, -0.01375), (0.0, -3.621e-06, 1.0, -0.9204), (0.0, -1.0, -3.62e-06, 23.91), (0.0, 0.0, 0.0, 1.0)))
ob_fenstergriff.location = (0.035, 24.58, 1.618)
ob_fenstergriff.rotation_euler = (1.571, 9.162e-08, 1.205e-07)
ob_fenstergriff.lineart.crease_threshold = 0.0
ob_fenster_rechts.parent = ob_wand_mit_fensterrahmen
ob_fenster_rechts.matrix_parent_inverse = Matrix(((1.0, 0.0, 0.0, 0.0), (0.0, -3.62e-06, 1.0, 9.05e-07), (0.0, -1.0, -3.62e-06, 0.25), (0.0, 0.0, 0.0, 1.0)))
ob_fenster_rechts.location = (0.002391, 1.099, 0.9205)
ob_fenster_rechts.rotation_euler = (1.571, -0.0, 0.0)
ob_fenster_rechts.lineart.crease_threshold = 0.0
ob_fenstergriff_001.parent = ob_fenster_rechts
ob_fenstergriff_001.matrix_parent_inverse = Matrix(((1.0, -7.276e-12, -2.776e-17, -0.002391), (0.0, -3.621e-06, 1.0, -0.9204), (0.0, -1.0, -3.62e-06, 26.1), (0.0, 0.0, 0.0, 1.0)))
ob_fenstergriff_001.location = (0.02364, 25.42, 1.618)
ob_fenstergriff_001.rotation_euler = (1.571, 9.173e-08, 1.215e-07)
ob_fenstergriff_001.lineart.crease_threshold = 0.0

# ---- collection membership
col_collection_1.objects.link(ob_fensterfront)
col_collection_1.objects.link(ob_wand_mit_fensterrahmen)
col_collection_1.objects.link(ob_fenster_mitte)
col_collection_1.objects.link(ob_fenster_links)
col_collection_1.objects.link(ob_fenstergriff)
col_collection_1.objects.link(ob_fenster_rechts)
col_collection_1.objects.link(ob_fenstergriff_001)

# ---- scene / render settings (as saved in the file)
scene.frame_start = 1; scene.frame_end = 250; scene.frame_set(0)
scene.render.engine = 'BLENDER_EEVEE_NEXT'
scene.render.resolution_percentage = 50
scene.render.dither_intensity = 0.0
scene.cycles.use_denoising = False
scene.cycles.samples = 128
scene.cycles.sampling_pattern = 'TABULATED_SOBOL'
scene.cycles.light_sampling_threshold = 0.0
scene.cycles.use_adaptive_sampling = False
scene.cycles.use_light_tree = False
scene.cycles.blur_glossy = 0.0
scene.cycles.sample_clamp_indirect = 0.0
scene.view_settings.view_transform = 'Standard'
scene.unit_settings.scale_length = 0.01
bpy.context.view_layer.update()

# ---- added for rendering (the .blend has no active camera and no usable light): camera, sun
cam_auto = bpy.data.cameras.new('AutoCamera')
cam_auto.lens = 50.0
cam_auto.sensor_width = 36.0
cam_auto.clip_end = 1000.0
ob_auto_camera = bpy.data.objects.new('AutoCamera', cam_auto)
scene.collection.objects.link(ob_auto_camera)
ob_auto_camera.location = (3.67864, -4.59808, 4.39872)
ob_auto_camera.rotation_euler = (1.09748, -7.21219e-08, 0.694738)
scene.camera = ob_auto_camera
light_auto_sun = bpy.data.lights.new('AutoSun', 'SUN')
light_auto_sun.energy = 3.0
light_auto_sun.angle = 0.0523599
ob_auto_sun = bpy.data.objects.new('AutoSun', light_auto_sun)
scene.collection.objects.link(ob_auto_sun)
ob_auto_sun.rotation_euler = (0.872665, 0.174533, 0.523599)
bpy.context.view_layer.update()
